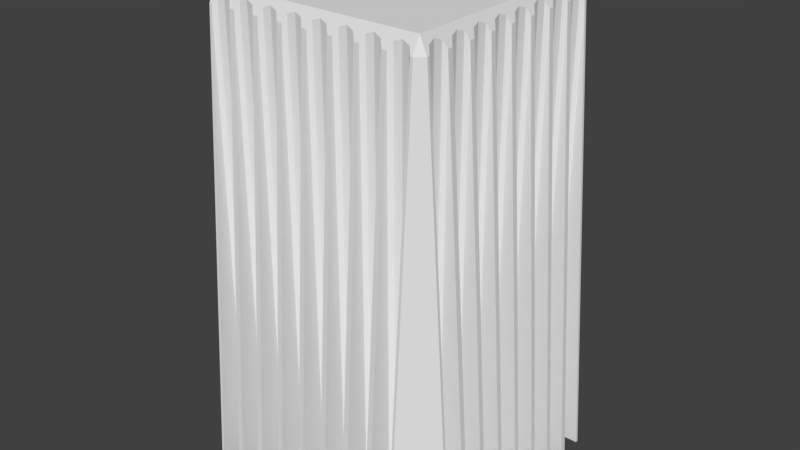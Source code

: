 # Source: foundation.blend  (saved by Blender 2.79.0; exported with 4.5.12 LTS)
import bpy
from mathutils import Matrix  # noqa: F401  (used for matrix-valued properties, if any)

bpy.ops.wm.read_factory_settings(use_empty=True)
scene = bpy.context.scene
scene.name = 'Scene'

# ---- collections
col_collection_1 = bpy.data.collections.new('Collection 1'); scene.collection.children.link(col_collection_1)
col_collection_2 = bpy.data.collections.new('Collection 2'); scene.collection.children.link(col_collection_2)
col_collection_2.hide_render = True
col_collection_2.hide_viewport = True

# ---- world
world_world = bpy.data.worlds.new('World'); scene.world = world_world
world_world.color = (0.05088, 0.05088, 0.05088)
world_world.use_sun_shadow = False
world_world.sun_shadow_jitter_overblur = 0.0
world_world.cycles.sampling_method = 'MANUAL'

# ---- meshes
me_plane_002 = bpy.data.meshes.new('Plane.002')
me_plane_002.from_pydata([(-4.0, 6.961, 37.24), (4.0, 6.961, 37.24), (-4.0, -6.961, 28.24), (4.0, -6.961, 28.24), (-4.0, -6.961, -32.74), (4.0, -6.961, -32.74), (-4.0, 6.961, -32.74), (4.0, 6.961, -32.74)], [], [(1, 0, 2, 3), (2, 4, 5, 3), (1, 3, 5, 7), (2, 0, 6, 4)])
me_plane_002.use_remesh_preserve_volume = False
me_plane_002.use_remesh_preserve_attributes = False
me_plane_002.use_mirror_vertex_groups = False
me_plane_002.update()
me_plane = bpy.data.meshes.new('Plane')
me_plane.from_pydata([(-12.0, -16.0, 35.6), (16.0, -6.0, 35.6), (-14.0, -16.41, 34.71), (-15.13, -16.61, 34.29), (-15.6, -17.09, 33.26), (-12.4, -17.09, 33.26), (-12.87, -16.61, 34.29), (-15.6, -21.49, -34.39), (-12.4, -21.49, -34.39), (-16.0, -21.49, -34.39), (21.49, -8.4, -34.39), (-16.0, -17.09, 33.26), (-12.0, -17.09, 33.26), (-14.0, -16.41, -34.39), (-15.13, -16.61, -34.39), (-15.6, -17.09, -34.39), (-12.4, -17.09, -34.39), (-12.87, -16.61, -34.39), (-8.0, -16.0, 35.6), (21.49, -11.6, -34.39), (16.61, -8.869, 34.29), (-10.0, -16.41, 34.71), (-11.13, -16.61, 34.29), (-11.6, -17.09, 33.26), (-8.4, -17.09, 33.26), (-8.869, -16.61, 34.29), (-11.6, -21.49, -34.39), (-8.4, -21.49, -34.39), (-12.0, -21.49, -34.39), (17.09, -8.4, 33.26), (16.0, -8.0, 35.6), (-10.0, -16.0, 35.6), (-10.0, -16.41, -34.39), (-11.13, -16.61, -34.39), (-11.6, -17.09, -34.39), (-8.4, -17.09, -34.39), (-8.869, -16.61, -34.39), (-4.0, -16.0, 35.6), (17.09, -11.6, 33.26), (16.41, -6.0, 34.71), (-6.0, -16.41, 34.71), (-7.131, -16.61, 34.29), (-7.6, -17.09, 33.26), (-4.4, -17.09, 33.26), (-4.869, -16.61, 34.29), (-7.6, -21.49, -34.39), (-4.4, -21.49, -34.39), (-8.0, -21.49, -34.39), (16.61, -7.131, 34.29), (16.61, -11.13, 34.29), (-8.0, -17.09, 33.26), (17.09, -7.6, 33.26), (-6.0, -16.0, 35.6), (-6.0, -16.41, -34.39), (-7.131, -16.61, -34.39), (-7.6, -17.09, -34.39), (-4.4, -17.09, -34.39), (-4.869, -16.61, -34.39), (3.242e-05, -16.0, 35.6), (17.09, -4.4, 33.26), (16.61, -4.869, 34.29), (21.49, -7.6, -34.39), (21.49, -4.4, -34.39), (21.49, -8.0, -34.39), (-2.0, -16.41, 34.71), (-3.131, -16.61, 34.29), (-3.6, -17.09, 33.26), (-0.4, -17.09, 33.26), (-0.8686, -16.61, 34.29), (-3.6, -21.49, -34.39), (-0.4, -21.49, -34.39), (-4.0, -21.49, -34.39), (3.242e-05, -21.49, -34.39), (16.41, -10.0, 34.71), (-4.0, -17.09, 33.26), (-2.0, -16.0, 35.6), (-2.0, -16.41, -34.39), (-3.131, -16.61, -34.39), (-3.6, -17.09, -34.39), (-0.4, -17.09, -34.39), (-0.8686, -16.61, -34.39), (4.0, -16.0, 35.6), (16.0, -12.0, 35.6), (2.0, -16.41, 34.71), (0.8687, -16.61, 34.29), (0.4, -17.09, 33.26), (3.6, -17.09, 33.26), (3.131, -16.61, 34.29), (0.4, -21.49, -34.39), (3.6, -21.49, -34.39), (14.0, -16.0, 35.6), (3.242e-05, -17.09, 33.26), (4.0, -17.09, 33.26), (2.0, -16.0, 35.6), (2.0, -16.41, -34.39), (0.8687, -16.61, -34.39), (0.4, -17.09, -34.39), (3.6, -17.09, -34.39), (3.131, -16.61, -34.39), (8.0, -16.0, 35.6), (6.0, -16.41, 34.71), (4.869, -16.61, 34.29), (4.4, -17.09, 33.26), (7.6, -17.09, 33.26), (7.131, -16.61, 34.29), (4.4, -21.49, -34.39), (7.6, -21.49, -34.39), (4.0, -21.49, -34.39), (16.0, -14.0, 35.6), (6.0, -16.0, 35.6), (6.0, -16.41, -34.39), (4.869, -16.61, -34.39), (4.4, -17.09, -34.39), (7.6, -17.09, -34.39), (7.131, -16.61, -34.39), (12.0, -16.0, 35.6), (16.0, -10.0, 35.6), (10.0, -16.41, 34.71), (8.869, -16.61, 34.29), (8.4, -17.09, 33.26), (11.6, -17.09, 33.26), (11.13, -16.61, 34.29), (8.4, -21.49, -34.39), (11.6, -21.49, -34.39), (8.0, -21.49, -34.39), (12.0, -21.49, -34.39), (8.0, -17.09, 33.26), (10.0, -16.0, 35.6), (10.0, -16.41, -34.39), (8.869, -16.61, -34.39), (8.4, -17.09, -34.39), (11.6, -17.09, -34.39), (11.13, -16.61, -34.39), (16.61, -8.869, -34.39), (17.09, -8.4, -34.39), (14.0, -16.41, 34.71), (12.87, -16.61, 34.29), (12.4, -17.09, 33.26), (15.6, -17.09, 33.26), (15.13, -16.61, 34.29), (12.4, -21.49, -34.39), (15.6, -21.49, -34.39), (17.09, -11.6, -34.39), (16.0, -21.49, -34.39), (12.0, -17.09, 33.26), (16.0, -17.09, 33.26), (16.61, -11.13, -34.39), (14.0, -16.41, -34.39), (12.87, -16.61, -34.39), (12.4, -17.09, -34.39), (15.6, -17.09, -34.39), (15.13, -16.61, -34.39), (16.0, -16.0, 35.6), (16.41, -10.0, -34.39), (16.41, -14.0, 34.71), (16.61, -15.13, 34.29), (17.09, -15.6, 33.26), (17.09, -12.4, 33.26), (16.61, -12.87, 34.29), (21.49, -15.6, -34.39), (21.49, -12.4, -34.39), (17.09, -12.0, 33.26), (21.49, -16.0, -34.39), (21.49, -12.0, -34.39), (17.09, -16.0, 33.26), (16.41, -14.0, -34.39), (16.61, -15.13, -34.39), (17.09, -15.6, -34.39), (17.09, -12.4, -34.39), (16.61, -12.87, -34.39), (16.61, -4.869, -34.39), (17.09, -4.4, -34.39), (17.09, -7.6, -34.39), (16.61, -7.131, -34.39), (16.41, -6.0, -34.39), (17.09, -8.0, 33.26), (16.0, -2.0, 35.6), (16.0, -4.0, 35.6), (16.41, -2.0, 34.71), (16.61, -3.131, 34.29), (17.09, -3.6, 33.26), (17.09, -0.4, 33.26), (16.61, -0.8686, 34.29), (21.49, -3.6, -34.39), (21.49, -0.4, -34.39), (21.49, -4.0, -34.39), (16.61, -0.8686, -34.39), (17.09, -0.4, -34.39), (17.09, -3.6, -34.39), (16.61, -3.131, -34.39), (16.41, -2.0, -34.39), (17.09, -4.0, 33.26), (16.0, 10.0, 35.6), (21.49, 7.6, -34.39), (21.49, 4.4, -34.39), (16.61, 7.131, 34.29), (17.09, 7.6, 33.26), (17.09, 4.4, 33.26), (16.41, 10.0, 34.71), (16.61, 8.869, 34.29), (16.61, 4.869, 34.29), (17.09, 8.4, 33.26), (17.09, 11.6, 33.26), (16.61, 11.13, 34.29), (21.49, 8.4, -34.39), (21.49, 11.6, -34.39), (21.49, 8.0, -34.39), (16.41, 6.0, 34.71), (16.0, 8.0, 35.6), (16.0, 4.0, 35.6), (16.0, 2.0, 35.6), (16.0, 6.0, 35.6), (16.61, 7.131, -34.39), (17.09, 7.6, -34.39), (17.09, 4.4, -34.39), (16.61, 4.869, -34.39), (16.0, -4.768e-06, 35.6), (16.41, 6.0, -34.39), (17.09, 8.0, 33.26), (16.41, 2.0, 34.71), (16.61, 0.8686, 34.29), (17.09, 0.4, 33.26), (17.09, 3.6, 33.26), (16.61, 3.131, 34.29), (21.49, 0.4, -34.39), (21.49, 3.6, -34.39), (21.49, -4.768e-06, -34.39), (21.49, 4.0, -34.39), (17.09, -4.768e-06, 33.26), (17.09, 4.0, 33.26), (16.41, 2.0, -34.39), (16.61, 0.8686, -34.39), (17.09, 0.4, -34.39), (17.09, 3.6, -34.39), (16.61, 3.131, -34.39), (16.61, 11.13, -34.39), (17.09, 11.6, -34.39), (17.09, 8.4, -34.39), (16.61, 8.869, -34.39), (16.41, 10.0, -34.39), (17.09, 12.0, 33.26), (21.49, 12.0, -34.39), (16.0, 14.0, 35.6), (12.0, 16.0, 35.6), (16.0, 12.0, 35.6), (16.0, 16.0, 35.6), (16.41, 14.0, 34.71), (16.61, 12.87, 34.29), (17.09, 12.4, 33.26), (17.09, 15.6, 33.26), (16.61, 15.13, 34.29), (21.49, 12.4, -34.39), (21.49, 15.6, -34.39), (14.0, 16.0, 35.6), (16.61, 15.13, -34.39), (17.09, 15.6, -34.39), (17.09, 12.4, -34.39), (16.61, 12.87, -34.39), (16.41, 14.0, -34.39), (17.09, 16.0, 33.26), (21.49, 16.0, -34.39), (-16.0, 6.0, 35.6), (14.0, 16.41, 34.71), (15.13, 16.61, 34.29), (15.6, 17.09, 33.26), (12.4, 17.09, 33.26), (12.87, 16.61, 34.29), (15.6, 21.49, -34.39), (12.4, 21.49, -34.39), (16.0, 21.49, -34.39), (-21.49, 8.4, -34.39), (16.0, 17.09, 33.26), (12.0, 17.09, 33.26), (14.0, 16.41, -34.39), (15.13, 16.61, -34.39), (15.6, 17.09, -34.39), (12.4, 17.09, -34.39), (12.87, 16.61, -34.39), (8.0, 16.0, 35.6), (-21.49, 11.6, -34.39), (-16.61, 8.869, 34.29), (10.0, 16.41, 34.71), (11.13, 16.61, 34.29), (11.6, 17.09, 33.26), (8.4, 17.09, 33.26), (8.869, 16.61, 34.29), (11.6, 21.49, -34.39), (8.4, 21.49, -34.39), (12.0, 21.49, -34.39), (-17.09, 8.4, 33.26), (-16.0, 8.0, 35.6), (10.0, 16.0, 35.6), (10.0, 16.41, -34.39), (11.13, 16.61, -34.39), (11.6, 17.09, -34.39), (8.4, 17.09, -34.39), (8.869, 16.61, -34.39), (4.0, 16.0, 35.6), (-17.09, 11.6, 33.26), (-16.41, 6.0, 34.71), (6.0, 16.41, 34.71), (7.131, 16.61, 34.29), (7.6, 17.09, 33.26), (4.4, 17.09, 33.26), (4.869, 16.61, 34.29), (7.6, 21.49, -34.39), (4.4, 21.49, -34.39), (8.0, 21.49, -34.39), (-16.61, 7.131, 34.29), (-16.61, 11.13, 34.29), (8.0, 17.09, 33.26), (-17.09, 7.6, 33.26), (6.0, 16.0, 35.6), (6.0, 16.41, -34.39), (7.131, 16.61, -34.39), (7.6, 17.09, -34.39), (4.4, 17.09, -34.39), (4.869, 16.61, -34.39), (2.48e-05, 16.0, 35.6), (-17.09, 4.4, 33.26), (-16.61, 4.869, 34.29), (-21.49, 7.6, -34.39), (-21.49, 4.4, -34.39), (-21.49, 8.0, -34.39), (2.0, 16.41, 34.71), (3.131, 16.61, 34.29), (3.6, 17.09, 33.26), (0.4, 17.09, 33.26), (0.8687, 16.61, 34.29), (3.6, 21.49, -34.39), (0.4, 21.49, -34.39), (4.0, 21.49, -34.39), (2.48e-05, 21.49, -34.39), (-16.41, 10.0, 34.71), (4.0, 17.09, 33.26), (2.0, 16.0, 35.6), (2.0, 16.41, -34.39), (3.131, 16.61, -34.39), (3.6, 17.09, -34.39), (0.4, 17.09, -34.39), (0.8687, 16.61, -34.39), (-4.0, 16.0, 35.6), (-16.0, 12.0, 35.6), (-2.0, 16.41, 34.71), (-0.8686, 16.61, 34.29), (-0.4, 17.09, 33.26), (-3.6, 17.09, 33.26), (-3.131, 16.61, 34.29), (-0.4, 21.49, -34.39), (-3.6, 21.49, -34.39), (-14.0, 16.0, 35.6), (2.48e-05, 17.09, 33.26), (-4.0, 17.09, 33.26), (-2.0, 16.0, 35.6), (-2.0, 16.41, -34.39), (-0.8686, 16.61, -34.39), (-0.4, 17.09, -34.39), (-3.6, 17.09, -34.39), (-3.131, 16.61, -34.39), (-8.0, 16.0, 35.6), (-6.0, 16.41, 34.71), (-4.869, 16.61, 34.29), (-4.4, 17.09, 33.26), (-7.6, 17.09, 33.26), (-7.131, 16.61, 34.29), (-4.4, 21.49, -34.39), (-7.6, 21.49, -34.39), (-4.0, 21.49, -34.39), (-16.0, 14.0, 35.6), (-6.0, 16.0, 35.6), (-6.0, 16.41, -34.39), (-4.869, 16.61, -34.39), (-4.4, 17.09, -34.39), (-7.6, 17.09, -34.39), (-7.131, 16.61, -34.39), (-12.0, 16.0, 35.6), (-16.0, 10.0, 35.6), (-10.0, 16.41, 34.71), (-8.869, 16.61, 34.29), (-8.4, 17.09, 33.26), (-11.6, 17.09, 33.26), (-11.13, 16.61, 34.29), (-8.4, 21.49, -34.39), (-11.6, 21.49, -34.39), (-8.0, 21.49, -34.39), (-12.0, 21.49, -34.39), (-8.0, 17.09, 33.26), (-10.0, 16.0, 35.6), (-10.0, 16.41, -34.39), (-8.869, 16.61, -34.39), (-8.4, 17.09, -34.39), (-11.6, 17.09, -34.39), (-11.13, 16.61, -34.39), (-16.61, 8.869, -34.39), (-17.09, 8.4, -34.39), (-14.0, 16.41, 34.71), (-12.87, 16.61, 34.29), (-12.4, 17.09, 33.26), (-15.6, 17.09, 33.26), (-15.13, 16.61, 34.29), (-12.4, 21.49, -34.39), (-15.6, 21.49, -34.39), (-17.09, 11.6, -34.39), (-16.0, 21.49, -34.39), (-12.0, 17.09, 33.26), (-16.0, 17.09, 33.26), (-16.61, 11.13, -34.39), (-14.0, 16.41, -34.39), (-12.87, 16.61, -34.39), (-12.4, 17.09, -34.39), (-15.6, 17.09, -34.39), (-15.13, 16.61, -34.39), (-16.0, 16.0, 35.6), (-16.41, 10.0, -34.39), (-16.41, 14.0, 34.71), (-16.61, 15.13, 34.29), (-17.09, 15.6, 33.26), (-17.09, 12.4, 33.26), (-16.61, 12.87, 34.29), (-21.49, 15.6, -34.39), (-21.49, 12.4, -34.39), (-17.09, 12.0, 33.26), (-21.49, 16.0, -34.39), (-21.49, 12.0, -34.39), (-17.09, 16.0, 33.26), (-16.41, 14.0, -34.39), (-16.61, 15.13, -34.39), (-17.09, 15.6, -34.39), (-17.09, 12.4, -34.39), (-16.61, 12.87, -34.39), (-16.61, 4.869, -34.39), (-17.09, 4.4, -34.39), (-17.09, 7.6, -34.39), (-16.61, 7.131, -34.39), (-16.41, 6.0, -34.39), (-17.09, 8.0, 33.26), (-16.0, 2.0, 35.6), (-16.0, 4.0, 35.6), (-16.41, 2.0, 34.71), (-16.61, 3.131, 34.29), (-17.09, 3.6, 33.26), (-17.09, 0.4, 33.26), (-16.61, 0.8686, 34.29), (-21.49, 3.6, -34.39), (-21.49, 0.4, -34.39), (-21.49, 4.0, -34.39), (-16.61, 0.8686, -34.39), (-17.09, 0.4, -34.39), (-17.09, 3.6, -34.39), (-16.61, 3.131, -34.39), (-16.41, 2.0, -34.39), (-17.09, 4.0, 33.26), (-16.0, -10.0, 35.6), (-21.49, -7.6, -34.39), (-21.49, -4.4, -34.39), (-16.61, -7.131, 34.29), (-17.09, -7.6, 33.26), (-17.09, -4.4, 33.26), (-16.41, -10.0, 34.71), (-16.61, -8.869, 34.29), (-16.61, -4.869, 34.29), (-17.09, -8.4, 33.26), (-17.09, -11.6, 33.26), (-16.61, -11.13, 34.29), (-21.49, -8.4, -34.39), (-21.49, -11.6, -34.39), (-21.49, -8.0, -34.39), (-16.41, -6.0, 34.71), (-16.0, -8.0, 35.6), (-16.0, -4.0, 35.6), (-16.0, -2.0, 35.6), (-16.0, -6.0, 35.6), (-16.61, -7.131, -34.39), (-17.09, -7.6, -34.39), (-17.09, -4.4, -34.39), (-16.61, -4.869, -34.39), (-16.0, -3.815e-06, 35.6), (-16.41, -6.0, -34.39), (-17.09, -8.0, 33.26), (-16.41, -2.0, 34.71), (-16.61, -0.8686, 34.29), (-17.09, -0.4, 33.26), (-17.09, -3.6, 33.26), (-16.61, -3.131, 34.29), (-21.49, -0.4, -34.39), (-21.49, -3.6, -34.39), (-21.49, -5.722e-06, -34.39), (-21.49, -4.0, -34.39), (-17.09, -3.815e-06, 33.26), (-17.09, -4.0, 33.26), (-16.41, -2.0, -34.39), (-16.61, -0.8686, -34.39), (-17.09, -0.4, -34.39), (-17.09, -3.6, -34.39), (-16.61, -3.131, -34.39), (-16.61, -11.13, -34.39), (-17.09, -11.6, -34.39), (-17.09, -8.4, -34.39), (-16.61, -8.869, -34.39), (-16.41, -10.0, -34.39), (-17.09, -12.0, 33.26), (-21.49, -12.0, -34.39), (-16.0, -14.0, 35.6), (-16.0, -12.0, 35.6), (-16.0, -16.0, 35.6), (-16.41, -14.0, 34.71), (-16.61, -12.87, 34.29), (-17.09, -12.4, 33.26), (-17.09, -15.6, 33.26), (-16.61, -15.13, 34.29), (-21.49, -12.4, -34.39), (-21.49, -15.6, -34.39), (-14.0, -16.0, 35.6), (-16.61, -15.13, -34.39), (-17.09, -15.6, -34.39), (-17.09, -12.4, -34.39), (-16.61, -12.87, -34.39), (-16.41, -14.0, -34.39), (-17.09, -16.0, 33.26), (-21.49, -16.0, -34.39)], [], [(8, 28, 12, 5), (7, 4, 11, 9), (4, 3, 504, 11), (2, 512, 504, 3), (0, 512, 2, 6), (0, 6, 5, 12), (5, 6, 17, 16), (3, 4, 15, 14), (6, 2, 13, 17), (2, 3, 14, 13), (5, 16, 8), (4, 7, 15), (73, 49, 146, 153), (27, 47, 50, 24), (26, 23, 12, 28), (20, 73, 153, 133), (23, 22, 0, 12), (21, 31, 0, 22), (18, 31, 21, 25), (18, 25, 24, 50), (24, 25, 36, 35), (22, 23, 34, 33), (25, 21, 32, 36), (21, 22, 33, 32), (24, 35, 27), (23, 26, 34), (29, 20, 133, 134), (46, 71, 74, 43), (45, 42, 50, 47), (42, 41, 18, 50), (40, 52, 18, 41), (37, 52, 40, 44), (37, 44, 43, 74), (43, 44, 57, 56), (41, 42, 55, 54), (44, 40, 53, 57), (40, 41, 54, 53), (43, 56, 46), (42, 45, 55), (30, 20, 29, 175), (70, 72, 91, 67), (69, 66, 74, 71), (49, 38, 142, 146), (66, 65, 37, 74), (64, 75, 37, 65), (58, 75, 64, 68), (58, 68, 67, 91), (67, 68, 80, 79), (65, 66, 78, 77), (68, 64, 76, 80), (64, 65, 77, 76), (67, 79, 70), (66, 69, 78), (73, 116, 82, 49), (89, 107, 92, 86), (88, 85, 91, 72), (38, 49, 82, 161), (85, 84, 58, 91), (83, 93, 58, 84), (81, 93, 83, 87), (81, 87, 86, 92), (86, 87, 98, 97), (84, 85, 96, 95), (87, 83, 94, 98), (83, 84, 95, 94), (86, 97, 89), (85, 88, 96), (106, 124, 126, 103), (105, 102, 92, 107), (30, 116, 73, 20), (102, 101, 81, 92), (100, 109, 81, 101), (99, 109, 100, 104), (99, 104, 103, 126), (103, 104, 114, 113), (101, 102, 112, 111), (104, 100, 110, 114), (100, 101, 111, 110), (103, 113, 106), (102, 105, 112), (10, 63, 175, 29), (123, 125, 144, 120), (122, 119, 126, 124), (119, 118, 99, 126), (117, 127, 99, 118), (115, 127, 117, 121), (115, 121, 120, 144), (120, 121, 132, 131), (118, 119, 130, 129), (121, 117, 128, 132), (117, 118, 129, 128), (120, 131, 123), (119, 122, 130), (141, 143, 145, 138), (140, 137, 144, 125), (19, 38, 161, 163), (137, 136, 115, 144), (135, 90, 115, 136), (152, 90, 135, 139), (152, 139, 138, 145), (138, 139, 151, 150), (136, 137, 149, 148), (139, 135, 147, 151), (135, 136, 148, 147), (138, 150, 141), (137, 140, 149), (160, 163, 161, 157), (159, 156, 164, 162), (156, 155, 152, 164), (154, 108, 152, 155), (82, 108, 154, 158), (82, 158, 157, 161), (157, 158, 169, 168), (155, 156, 167, 166), (158, 154, 165, 169), (154, 155, 166, 165), (157, 168, 160), (156, 159, 167), (38, 19, 142), (29, 134, 10), (39, 48, 173, 174), (60, 39, 174, 170), (59, 60, 170, 171), (177, 60, 59, 191), (48, 51, 172, 173), (39, 1, 30, 48), (51, 48, 30, 175), (177, 1, 39, 60), (62, 185, 191, 59), (61, 51, 175, 63), (51, 61, 172), (59, 171, 62), (178, 179, 189, 190), (182, 178, 190, 186), (181, 182, 186, 187), (216, 182, 181, 228), (179, 180, 188, 189), (178, 176, 177, 179), (180, 179, 177, 191), (216, 176, 178, 182), (184, 226, 228, 181), (183, 180, 191, 185), (180, 183, 188), (181, 187, 184), (207, 200, 215, 217), (195, 207, 217, 212), (196, 195, 212, 213), (208, 195, 196, 218), (200, 197, 214, 215), (207, 211, 209, 200), (197, 200, 209, 229), (208, 211, 207, 195), (193, 206, 218, 196), (194, 197, 229, 227), (225, 227, 229, 222), (224, 221, 228, 226), (221, 220, 216, 228), (219, 210, 216, 220), (209, 210, 219, 223), (209, 223, 222, 229), (222, 223, 234, 233), (220, 221, 232, 231), (223, 219, 230, 234), (219, 220, 231, 230), (222, 233, 225), (221, 224, 232), (197, 194, 214), (196, 213, 193), (198, 199, 238, 239), (203, 198, 239, 235), (202, 203, 235, 236), (244, 203, 202, 240), (199, 201, 237, 238), (198, 192, 208, 199), (201, 199, 208, 218), (244, 192, 198, 203), (205, 241, 240, 202), (204, 201, 218, 206), (201, 204, 237), (202, 236, 205), (246, 247, 257, 258), (250, 246, 258, 254), (249, 250, 254, 255), (245, 250, 249, 259), (247, 248, 256, 257), (246, 242, 244, 247), (248, 247, 244, 240), (245, 242, 246, 250), (252, 260, 259, 249), (251, 248, 240, 241), (248, 251, 256), (249, 255, 252), (268, 288, 272, 265), (267, 264, 271, 269), (264, 263, 245, 271), (262, 253, 245, 263), (243, 253, 262, 266), (243, 266, 265, 272), (265, 266, 277, 276), (263, 264, 275, 274), (266, 262, 273, 277), (262, 263, 274, 273), (265, 276, 268), (264, 267, 275), (333, 309, 406, 413), (287, 307, 310, 284), (286, 283, 272, 288), (280, 333, 413, 393), (283, 282, 243, 272), (281, 291, 243, 282), (278, 291, 281, 285), (278, 285, 284, 310), (284, 285, 296, 295), (282, 283, 294, 293), (285, 281, 292, 296), (281, 282, 293, 292), (284, 295, 287), (283, 286, 294), (289, 280, 393, 394), (306, 331, 334, 303), (305, 302, 310, 307), (302, 301, 278, 310), (300, 312, 278, 301), (297, 312, 300, 304), (297, 304, 303, 334), (303, 304, 317, 316), (301, 302, 315, 314), (304, 300, 313, 317), (300, 301, 314, 313), (303, 316, 306), (302, 305, 315), (290, 280, 289, 435), (330, 332, 351, 327), (329, 326, 334, 331), (309, 298, 402, 406), (326, 325, 297, 334), (324, 335, 297, 325), (318, 335, 324, 328), (318, 328, 327, 351), (327, 328, 340, 339), (325, 326, 338, 337), (328, 324, 336, 340), (324, 325, 337, 336), (327, 339, 330), (326, 329, 338), (333, 376, 342, 309), (349, 367, 352, 346), (348, 345, 351, 332), (298, 309, 342, 421), (345, 344, 318, 351), (343, 353, 318, 344), (341, 353, 343, 347), (341, 347, 346, 352), (346, 347, 358, 357), (344, 345, 356, 355), (347, 343, 354, 358), (343, 344, 355, 354), (346, 357, 349), (345, 348, 356), (366, 384, 386, 363), (365, 362, 352, 367), (290, 376, 333, 280), (362, 361, 341, 352), (360, 369, 341, 361), (359, 369, 360, 364), (359, 364, 363, 386), (363, 364, 374, 373), (361, 362, 372, 371), (364, 360, 370, 374), (360, 361, 371, 370), (363, 373, 366), (362, 365, 372), (270, 323, 435, 289), (383, 385, 404, 380), (382, 379, 386, 384), (379, 378, 359, 386), (377, 387, 359, 378), (375, 387, 377, 381), (375, 381, 380, 404), (380, 381, 392, 391), (378, 379, 390, 389), (381, 377, 388, 392), (377, 378, 389, 388), (380, 391, 383), (379, 382, 390), (401, 403, 405, 398), (400, 397, 404, 385), (279, 298, 421, 423), (397, 396, 375, 404), (395, 350, 375, 396), (412, 350, 395, 399), (412, 399, 398, 405), (398, 399, 411, 410), (396, 397, 409, 408), (399, 395, 407, 411), (395, 396, 408, 407), (398, 410, 401), (397, 400, 409), (420, 423, 421, 417), (419, 416, 424, 422), (416, 415, 412, 424), (414, 368, 412, 415), (342, 368, 414, 418), (342, 418, 417, 421), (417, 418, 429, 428), (415, 416, 427, 426), (418, 414, 425, 429), (414, 415, 426, 425), (417, 428, 420), (416, 419, 427), (298, 279, 402), (289, 394, 270), (299, 308, 433, 434), (320, 299, 434, 430), (319, 320, 430, 431), (437, 320, 319, 451), (308, 311, 432, 433), (299, 261, 290, 308), (311, 308, 290, 435), (437, 261, 299, 320), (322, 445, 451, 319), (321, 311, 435, 323), (311, 321, 432), (319, 431, 322), (438, 439, 449, 450), (442, 438, 450, 446), (441, 442, 446, 447), (476, 442, 441, 488), (439, 440, 448, 449), (438, 436, 437, 439), (440, 439, 437, 451), (476, 436, 438, 442), (444, 486, 488, 441), (443, 440, 451, 445), (440, 443, 448), (441, 447, 444), (467, 460, 475, 477), (455, 467, 477, 472), (456, 455, 472, 473), (468, 455, 456, 478), (460, 457, 474, 475), (467, 471, 469, 460), (457, 460, 469, 489), (468, 471, 467, 455), (453, 466, 478, 456), (454, 457, 489, 487), (485, 487, 489, 482), (484, 481, 488, 486), (481, 480, 476, 488), (479, 470, 476, 480), (469, 470, 479, 483), (469, 483, 482, 489), (482, 483, 494, 493), (480, 481, 492, 491), (483, 479, 490, 494), (479, 480, 491, 490), (482, 493, 485), (481, 484, 492), (457, 454, 474), (456, 473, 453), (458, 459, 498, 499), (463, 458, 499, 495), (462, 463, 495, 496), (503, 463, 462, 500), (459, 461, 497, 498), (458, 452, 468, 459), (461, 459, 468, 478), (503, 452, 458, 463), (465, 501, 500, 462), (464, 461, 478, 466), (461, 464, 497), (462, 496, 465), (505, 506, 516, 517), (509, 505, 517, 513), (508, 509, 513, 514), (504, 509, 508, 518), (506, 507, 515, 516), (505, 502, 503, 506), (507, 506, 503, 500), (504, 502, 505, 509), (511, 519, 518, 508), (510, 507, 500, 501), (507, 510, 515), (508, 514, 511), (405, 424, 412), (403, 422, 424, 405), (518, 11, 504), (9, 11, 518, 519), (145, 164, 152), (143, 162, 164, 145), (259, 271, 245), (260, 269, 271, 259), (412, 245, 152, 504)])
me_plane.use_remesh_preserve_volume = False
me_plane.use_remesh_preserve_attributes = False
me_plane.use_mirror_vertex_groups = False
me_plane.update()
me_plane_004 = bpy.data.meshes.new('Plane.004')
me_plane_004.from_pydata([(-12.0, -16.0, 35.6), (16.0, -6.0, 35.6), (-14.0, -16.41, 34.71), (-15.13, -16.61, 34.29), (-15.6, -17.09, 33.26), (-12.4, -17.09, 33.26), (-12.87, -16.61, 34.29), (-15.6, -21.49, -34.39), (-12.4, -21.49, -34.39), (-16.0, -21.49, -34.39), (21.49, -8.4, -34.39), (-16.0, -17.09, 33.26), (-12.0, -17.09, 33.26), (-14.0, -16.41, -34.39), (-15.13, -16.61, -34.39), (-15.6, -17.09, -34.39), (-12.4, -17.09, -34.39), (-12.87, -16.61, -34.39), (-8.0, -16.0, 35.6), (21.49, -11.6, -34.39), (16.61, -8.869, 34.29), (-10.0, -16.41, 34.71), (-11.13, -16.61, 34.29), (-11.6, -17.09, 33.26), (-8.4, -17.09, 33.26), (-8.869, -16.61, 34.29), (-11.6, -21.49, -34.39), (-8.4, -21.49, -34.39), (-12.0, -21.49, -34.39), (17.09, -8.4, 33.26), (16.0, -8.0, 35.6), (-10.0, -16.0, 35.6), (-10.0, -16.41, -34.39), (-11.13, -16.61, -34.39), (-11.6, -17.09, -34.39), (-8.4, -17.09, -34.39), (-8.869, -16.61, -34.39), (-4.0, -16.0, 35.6), (17.09, -11.6, 33.26), (16.41, -6.0, 34.71), (-6.0, -16.41, 34.71), (-7.131, -16.61, 34.29), (-7.6, -17.09, 33.26), (-4.4, -17.09, 33.26), (-4.869, -16.61, 34.29), (-7.6, -21.49, -34.39), (-4.4, -21.49, -34.39), (-8.0, -21.49, -34.39), (16.61, -7.131, 34.29), (16.61, -11.13, 34.29), (-8.0, -17.09, 33.26), (17.09, -7.6, 33.26), (-6.0, -16.0, 35.6), (-6.0, -16.41, -34.39), (-7.131, -16.61, -34.39), (-7.6, -17.09, -34.39), (-4.4, -17.09, -34.39), (-4.869, -16.61, -34.39), (3.242e-05, -16.0, 35.6), (17.09, -4.4, 33.26), (16.61, -4.869, 34.29), (21.49, -7.6, -34.39), (21.49, -4.4, -34.39), (21.49, -8.0, -34.39), (-2.0, -16.41, 34.71), (-3.131, -16.61, 34.29), (-3.6, -17.09, 33.26), (-0.4, -17.09, 33.26), (-0.8686, -16.61, 34.29), (-3.6, -21.49, -34.39), (-0.4, -21.49, -34.39), (-4.0, -21.49, -34.39), (3.242e-05, -21.49, -34.39), (16.41, -10.0, 34.71), (-4.0, -17.09, 33.26), (-2.0, -16.0, 35.6), (-2.0, -16.41, -34.39), (-3.131, -16.61, -34.39), (-3.6, -17.09, -34.39), (-0.4, -17.09, -34.39), (-0.8686, -16.61, -34.39), (4.0, -16.0, 35.6), (16.0, -12.0, 35.6), (2.0, -16.41, 34.71), (0.8687, -16.61, 34.29), (0.4, -17.09, 33.26), (3.6, -17.09, 33.26), (3.131, -16.61, 34.29), (0.4, -21.49, -34.39), (3.6, -21.49, -34.39), (14.0, -16.0, 35.6), (3.242e-05, -17.09, 33.26), (4.0, -17.09, 33.26), (2.0, -16.0, 35.6), (2.0, -16.41, -34.39), (0.8687, -16.61, -34.39), (0.4, -17.09, -34.39), (3.6, -17.09, -34.39), (3.131, -16.61, -34.39), (8.0, -16.0, 35.6), (6.0, -16.41, 34.71), (4.869, -16.61, 34.29), (4.4, -17.09, 33.26), (7.6, -17.09, 33.26), (7.131, -16.61, 34.29), (4.4, -21.49, -34.39), (7.6, -21.49, -34.39), (4.0, -21.49, -34.39), (16.0, -14.0, 35.6), (6.0, -16.0, 35.6), (6.0, -16.41, -34.39), (4.869, -16.61, -34.39), (4.4, -17.09, -34.39), (7.6, -17.09, -34.39), (7.131, -16.61, -34.39), (12.0, -16.0, 35.6), (16.0, -10.0, 35.6), (10.0, -16.41, 34.71), (8.869, -16.61, 34.29), (8.4, -17.09, 33.26), (11.6, -17.09, 33.26), (11.13, -16.61, 34.29), (8.4, -21.49, -34.39), (11.6, -21.49, -34.39), (8.0, -21.49, -34.39), (12.0, -21.49, -34.39), (8.0, -17.09, 33.26), (10.0, -16.0, 35.6), (10.0, -16.41, -34.39), (8.869, -16.61, -34.39), (8.4, -17.09, -34.39), (11.6, -17.09, -34.39), (11.13, -16.61, -34.39), (16.61, -8.869, -34.39), (17.09, -8.4, -34.39), (14.0, -16.41, 34.71), (12.87, -16.61, 34.29), (12.4, -17.09, 33.26), (15.6, -17.09, 33.26), (15.13, -16.61, 34.29), (12.4, -21.49, -34.39), (15.6, -21.49, -34.39), (17.09, -11.6, -34.39), (16.0, -21.49, -34.39), (12.0, -17.09, 33.26), (16.0, -17.09, 33.26), (16.61, -11.13, -34.39), (14.0, -16.41, -34.39), (12.87, -16.61, -34.39), (12.4, -17.09, -34.39), (15.6, -17.09, -34.39), (15.13, -16.61, -34.39), (16.0, -16.0, 35.6), (16.41, -10.0, -34.39), (16.41, -14.0, 34.71), (16.61, -15.13, 34.29), (17.09, -15.6, 33.26), (17.09, -12.4, 33.26), (16.61, -12.87, 34.29), (21.49, -15.6, -34.39), (21.49, -12.4, -34.39), (17.09, -12.0, 33.26), (21.49, -16.0, -34.39), (21.49, -12.0, -34.39), (17.09, -16.0, 33.26), (16.41, -14.0, -34.39), (16.61, -15.13, -34.39), (17.09, -15.6, -34.39), (17.09, -12.4, -34.39), (16.61, -12.87, -34.39), (16.61, -4.869, -34.39), (17.09, -4.4, -34.39), (17.09, -7.6, -34.39), (16.61, -7.131, -34.39), (16.41, -6.0, -34.39), (17.09, -8.0, 33.26), (16.0, -2.0, 35.6), (16.0, -4.0, 35.6), (16.41, -2.0, 34.71), (16.61, -3.131, 34.29), (17.09, -3.6, 33.26), (17.09, -0.4, 33.26), (16.61, -0.8686, 34.29), (21.49, -3.6, -34.39), (21.49, -0.4, -34.39), (21.49, -4.0, -34.39), (16.61, -0.8686, -34.39), (17.09, -0.4, -34.39), (17.09, -3.6, -34.39), (16.61, -3.131, -34.39), (16.41, -2.0, -34.39), (17.09, -4.0, 33.26), (16.0, 10.0, 35.6), (21.49, 7.6, -34.39), (21.49, 4.4, -34.39), (16.61, 7.131, 34.29), (17.09, 7.6, 33.26), (17.09, 4.4, 33.26), (16.41, 10.0, 34.71), (16.61, 8.869, 34.29), (16.61, 4.869, 34.29), (17.09, 8.4, 33.26), (17.09, 11.6, 33.26), (16.61, 11.13, 34.29), (21.49, 8.4, -34.39), (21.49, 11.6, -34.39), (21.49, 8.0, -34.39), (16.41, 6.0, 34.71), (16.0, 8.0, 35.6), (16.0, 4.0, 35.6), (16.0, 2.0, 35.6), (16.0, 6.0, 35.6), (16.61, 7.131, -34.39), (17.09, 7.6, -34.39), (17.09, 4.4, -34.39), (16.61, 4.869, -34.39), (16.0, -4.768e-06, 35.6), (16.41, 6.0, -34.39), (17.09, 8.0, 33.26), (16.41, 2.0, 34.71), (16.61, 0.8686, 34.29), (17.09, 0.4, 33.26), (17.09, 3.6, 33.26), (16.61, 3.131, 34.29), (21.49, 0.4, -34.39), (21.49, 3.6, -34.39), (21.49, -4.768e-06, -34.39), (21.49, 4.0, -34.39), (17.09, -4.768e-06, 33.26), (17.09, 4.0, 33.26), (16.41, 2.0, -34.39), (16.61, 0.8686, -34.39), (17.09, 0.4, -34.39), (17.09, 3.6, -34.39), (16.61, 3.131, -34.39), (16.61, 11.13, -34.39), (17.09, 11.6, -34.39), (17.09, 8.4, -34.39), (16.61, 8.869, -34.39), (16.41, 10.0, -34.39), (17.09, 12.0, 33.26), (21.49, 12.0, -34.39), (16.0, 14.0, 35.6), (12.0, 16.0, 35.6), (16.0, 12.0, 35.6), (16.0, 16.0, 35.6), (16.41, 14.0, 34.71), (16.61, 12.87, 34.29), (17.09, 12.4, 33.26), (17.09, 15.6, 33.26), (16.61, 15.13, 34.29), (21.49, 12.4, -34.39), (21.49, 15.6, -34.39), (14.0, 16.0, 35.6), (16.61, 15.13, -34.39), (17.09, 15.6, -34.39), (17.09, 12.4, -34.39), (16.61, 12.87, -34.39), (16.41, 14.0, -34.39), (17.09, 16.0, 33.26), (21.49, 16.0, -34.39), (-16.0, 6.0, 35.6), (14.0, 16.41, 34.71), (15.13, 16.61, 34.29), (15.6, 17.09, 33.26), (12.4, 17.09, 33.26), (12.87, 16.61, 34.29), (15.6, 21.49, -34.39), (12.4, 21.49, -34.39), (16.0, 21.49, -34.39), (-21.49, 8.4, -34.39), (16.0, 17.09, 33.26), (12.0, 17.09, 33.26), (14.0, 16.41, -34.39), (15.13, 16.61, -34.39), (15.6, 17.09, -34.39), (12.4, 17.09, -34.39), (12.87, 16.61, -34.39), (8.0, 16.0, 35.6), (-21.49, 11.6, -34.39), (-16.61, 8.869, 34.29), (10.0, 16.41, 34.71), (11.13, 16.61, 34.29), (11.6, 17.09, 33.26), (8.4, 17.09, 33.26), (8.869, 16.61, 34.29), (11.6, 21.49, -34.39), (8.4, 21.49, -34.39), (12.0, 21.49, -34.39), (-17.09, 8.4, 33.26), (-16.0, 8.0, 35.6), (10.0, 16.0, 35.6), (10.0, 16.41, -34.39), (11.13, 16.61, -34.39), (11.6, 17.09, -34.39), (8.4, 17.09, -34.39), (8.869, 16.61, -34.39), (4.0, 16.0, 35.6), (-17.09, 11.6, 33.26), (-16.41, 6.0, 34.71), (6.0, 16.41, 34.71), (7.131, 16.61, 34.29), (7.6, 17.09, 33.26), (4.4, 17.09, 33.26), (4.869, 16.61, 34.29), (7.6, 21.49, -34.39), (4.4, 21.49, -34.39), (8.0, 21.49, -34.39), (-16.61, 7.131, 34.29), (-16.61, 11.13, 34.29), (8.0, 17.09, 33.26), (-17.09, 7.6, 33.26), (6.0, 16.0, 35.6), (6.0, 16.41, -34.39), (7.131, 16.61, -34.39), (7.6, 17.09, -34.39), (4.4, 17.09, -34.39), (4.869, 16.61, -34.39), (2.48e-05, 16.0, 35.6), (-17.09, 4.4, 33.26), (-16.61, 4.869, 34.29), (-21.49, 7.6, -34.39), (-21.49, 4.4, -34.39), (-21.49, 8.0, -34.39), (2.0, 16.41, 34.71), (3.131, 16.61, 34.29), (3.6, 17.09, 33.26), (0.4, 17.09, 33.26), (0.8687, 16.61, 34.29), (3.6, 21.49, -34.39), (0.4, 21.49, -34.39), (4.0, 21.49, -34.39), (2.48e-05, 21.49, -34.39), (-16.41, 10.0, 34.71), (4.0, 17.09, 33.26), (2.0, 16.0, 35.6), (2.0, 16.41, -34.39), (3.131, 16.61, -34.39), (3.6, 17.09, -34.39), (0.4, 17.09, -34.39), (0.8687, 16.61, -34.39), (-4.0, 16.0, 35.6), (-16.0, 12.0, 35.6), (-2.0, 16.41, 34.71), (-0.8686, 16.61, 34.29), (-0.4, 17.09, 33.26), (-3.6, 17.09, 33.26), (-3.131, 16.61, 34.29), (-0.4, 21.49, -34.39), (-3.6, 21.49, -34.39), (-14.0, 16.0, 35.6), (2.48e-05, 17.09, 33.26), (-4.0, 17.09, 33.26), (-2.0, 16.0, 35.6), (-2.0, 16.41, -34.39), (-0.8686, 16.61, -34.39), (-0.4, 17.09, -34.39), (-3.6, 17.09, -34.39), (-3.131, 16.61, -34.39), (-8.0, 16.0, 35.6), (-6.0, 16.41, 34.71), (-4.869, 16.61, 34.29), (-4.4, 17.09, 33.26), (-7.6, 17.09, 33.26), (-7.131, 16.61, 34.29), (-4.4, 21.49, -34.39), (-7.6, 21.49, -34.39), (-4.0, 21.49, -34.39), (-16.0, 14.0, 35.6), (-6.0, 16.0, 35.6), (-6.0, 16.41, -34.39), (-4.869, 16.61, -34.39), (-4.4, 17.09, -34.39), (-7.6, 17.09, -34.39), (-7.131, 16.61, -34.39), (-12.0, 16.0, 35.6), (-16.0, 10.0, 35.6), (-10.0, 16.41, 34.71), (-8.869, 16.61, 34.29), (-8.4, 17.09, 33.26), (-11.6, 17.09, 33.26), (-11.13, 16.61, 34.29), (-8.4, 21.49, -34.39), (-11.6, 21.49, -34.39), (-8.0, 21.49, -34.39), (-12.0, 21.49, -34.39), (-8.0, 17.09, 33.26), (-10.0, 16.0, 35.6), (-10.0, 16.41, -34.39), (-8.869, 16.61, -34.39), (-8.4, 17.09, -34.39), (-11.6, 17.09, -34.39), (-11.13, 16.61, -34.39), (-16.61, 8.869, -34.39), (-17.09, 8.4, -34.39), (-14.0, 16.41, 34.71), (-12.87, 16.61, 34.29), (-12.4, 17.09, 33.26), (-15.6, 17.09, 33.26), (-15.13, 16.61, 34.29), (-12.4, 21.49, -34.39), (-15.6, 21.49, -34.39), (-17.09, 11.6, -34.39), (-16.0, 21.49, -34.39), (-12.0, 17.09, 33.26), (-16.0, 17.09, 33.26), (-16.61, 11.13, -34.39), (-14.0, 16.41, -34.39), (-12.87, 16.61, -34.39), (-12.4, 17.09, -34.39), (-15.6, 17.09, -34.39), (-15.13, 16.61, -34.39), (-16.0, 16.0, 35.6), (-16.41, 10.0, -34.39), (-16.41, 14.0, 34.71), (-16.61, 15.13, 34.29), (-17.09, 15.6, 33.26), (-17.09, 12.4, 33.26), (-16.61, 12.87, 34.29), (-21.49, 15.6, -34.39), (-21.49, 12.4, -34.39), (-17.09, 12.0, 33.26), (-21.49, 16.0, -34.39), (-21.49, 12.0, -34.39), (-17.09, 16.0, 33.26), (-16.41, 14.0, -34.39), (-16.61, 15.13, -34.39), (-17.09, 15.6, -34.39), (-17.09, 12.4, -34.39), (-16.61, 12.87, -34.39), (-16.61, 4.869, -34.39), (-17.09, 4.4, -34.39), (-17.09, 7.6, -34.39), (-16.61, 7.131, -34.39), (-16.41, 6.0, -34.39), (-17.09, 8.0, 33.26), (-16.0, 2.0, 35.6), (-16.0, 4.0, 35.6), (-16.41, 2.0, 34.71), (-16.61, 3.131, 34.29), (-17.09, 3.6, 33.26), (-17.09, 0.4, 33.26), (-16.61, 0.8686, 34.29), (-21.49, 3.6, -34.39), (-21.49, 0.4, -34.39), (-21.49, 4.0, -34.39), (-16.61, 0.8686, -34.39), (-17.09, 0.4, -34.39), (-17.09, 3.6, -34.39), (-16.61, 3.131, -34.39), (-16.41, 2.0, -34.39), (-17.09, 4.0, 33.26), (-16.0, -10.0, 35.6), (-21.49, -7.6, -34.39), (-21.49, -4.4, -34.39), (-16.61, -7.131, 34.29), (-17.09, -7.6, 33.26), (-17.09, -4.4, 33.26), (-16.41, -10.0, 34.71), (-16.61, -8.869, 34.29), (-16.61, -4.869, 34.29), (-17.09, -8.4, 33.26), (-17.09, -11.6, 33.26), (-16.61, -11.13, 34.29), (-21.49, -8.4, -34.39), (-21.49, -11.6, -34.39), (-21.49, -8.0, -34.39), (-16.41, -6.0, 34.71), (-16.0, -8.0, 35.6), (-16.0, -4.0, 35.6), (-16.0, -2.0, 35.6), (-16.0, -6.0, 35.6), (-16.61, -7.131, -34.39), (-17.09, -7.6, -34.39), (-17.09, -4.4, -34.39), (-16.61, -4.869, -34.39), (-16.0, -3.815e-06, 35.6), (-16.41, -6.0, -34.39), (-17.09, -8.0, 33.26), (-16.41, -2.0, 34.71), (-16.61, -0.8686, 34.29), (-17.09, -0.4, 33.26), (-17.09, -3.6, 33.26), (-16.61, -3.131, 34.29), (-21.49, -0.4, -34.39), (-21.49, -3.6, -34.39), (-21.49, -5.722e-06, -34.39), (-21.49, -4.0, -34.39), (-17.09, -3.815e-06, 33.26), (-17.09, -4.0, 33.26), (-16.41, -2.0, -34.39), (-16.61, -0.8686, -34.39), (-17.09, -0.4, -34.39), (-17.09, -3.6, -34.39), (-16.61, -3.131, -34.39), (-16.61, -11.13, -34.39), (-17.09, -11.6, -34.39), (-17.09, -8.4, -34.39), (-16.61, -8.869, -34.39), (-16.41, -10.0, -34.39), (-17.09, -12.0, 33.26), (-21.49, -12.0, -34.39), (-16.0, -14.0, 35.6), (-16.0, -12.0, 35.6), (-16.0, -16.0, 35.6), (-16.41, -14.0, 34.71), (-16.61, -12.87, 34.29), (-17.09, -12.4, 33.26), (-17.09, -15.6, 33.26), (-16.61, -15.13, 34.29), (-21.49, -12.4, -34.39), (-21.49, -15.6, -34.39), (-14.0, -16.0, 35.6), (-16.61, -15.13, -34.39), (-17.09, -15.6, -34.39), (-17.09, -12.4, -34.39), (-16.61, -12.87, -34.39), (-16.41, -14.0, -34.39), (-17.09, -16.0, 33.26), (-21.49, -16.0, -34.39)], [], [(8, 28, 12, 5), (7, 4, 11, 9), (4, 3, 504, 11), (2, 512, 504, 3), (0, 512, 2, 6), (0, 6, 5, 12), (5, 6, 17, 16), (3, 4, 15, 14), (6, 2, 13, 17), (2, 3, 14, 13), (5, 16, 8), (4, 7, 15), (73, 49, 146, 153), (27, 47, 50, 24), (26, 23, 12, 28), (20, 73, 153, 133), (23, 22, 0, 12), (21, 31, 0, 22), (18, 31, 21, 25), (18, 25, 24, 50), (24, 25, 36, 35), (22, 23, 34, 33), (25, 21, 32, 36), (21, 22, 33, 32), (24, 35, 27), (23, 26, 34), (29, 20, 133, 134), (46, 71, 74, 43), (45, 42, 50, 47), (42, 41, 18, 50), (40, 52, 18, 41), (37, 52, 40, 44), (37, 44, 43, 74), (43, 44, 57, 56), (41, 42, 55, 54), (44, 40, 53, 57), (40, 41, 54, 53), (43, 56, 46), (42, 45, 55), (30, 20, 29, 175), (70, 72, 91, 67), (69, 66, 74, 71), (49, 38, 142, 146), (66, 65, 37, 74), (64, 75, 37, 65), (58, 75, 64, 68), (58, 68, 67, 91), (67, 68, 80, 79), (65, 66, 78, 77), (68, 64, 76, 80), (64, 65, 77, 76), (67, 79, 70), (66, 69, 78), (73, 116, 82, 49), (89, 107, 92, 86), (88, 85, 91, 72), (38, 49, 82, 161), (85, 84, 58, 91), (83, 93, 58, 84), (81, 93, 83, 87), (81, 87, 86, 92), (86, 87, 98, 97), (84, 85, 96, 95), (87, 83, 94, 98), (83, 84, 95, 94), (86, 97, 89), (85, 88, 96), (106, 124, 126, 103), (105, 102, 92, 107), (30, 116, 73, 20), (102, 101, 81, 92), (100, 109, 81, 101), (99, 109, 100, 104), (99, 104, 103, 126), (103, 104, 114, 113), (101, 102, 112, 111), (104, 100, 110, 114), (100, 101, 111, 110), (103, 113, 106), (102, 105, 112), (10, 63, 175, 29), (123, 125, 144, 120), (122, 119, 126, 124), (119, 118, 99, 126), (117, 127, 99, 118), (115, 127, 117, 121), (115, 121, 120, 144), (120, 121, 132, 131), (118, 119, 130, 129), (121, 117, 128, 132), (117, 118, 129, 128), (120, 131, 123), (119, 122, 130), (141, 143, 145, 138), (140, 137, 144, 125), (19, 38, 161, 163), (137, 136, 115, 144), (135, 90, 115, 136), (152, 90, 135, 139), (152, 139, 138, 145), (138, 139, 151, 150), (136, 137, 149, 148), (139, 135, 147, 151), (135, 136, 148, 147), (138, 150, 141), (137, 140, 149), (160, 163, 161, 157), (159, 156, 164, 162), (156, 155, 152, 164), (154, 108, 152, 155), (82, 108, 154, 158), (82, 158, 157, 161), (157, 158, 169, 168), (155, 156, 167, 166), (158, 154, 165, 169), (154, 155, 166, 165), (157, 168, 160), (156, 159, 167), (38, 19, 142), (29, 134, 10), (39, 48, 173, 174), (60, 39, 174, 170), (59, 60, 170, 171), (177, 60, 59, 191), (48, 51, 172, 173), (39, 1, 30, 48), (51, 48, 30, 175), (177, 1, 39, 60), (62, 185, 191, 59), (61, 51, 175, 63), (51, 61, 172), (59, 171, 62), (178, 179, 189, 190), (182, 178, 190, 186), (181, 182, 186, 187), (216, 182, 181, 228), (179, 180, 188, 189), (178, 176, 177, 179), (180, 179, 177, 191), (216, 176, 178, 182), (184, 226, 228, 181), (183, 180, 191, 185), (180, 183, 188), (181, 187, 184), (207, 200, 215, 217), (195, 207, 217, 212), (196, 195, 212, 213), (208, 195, 196, 218), (200, 197, 214, 215), (207, 211, 209, 200), (197, 200, 209, 229), (208, 211, 207, 195), (193, 206, 218, 196), (194, 197, 229, 227), (225, 227, 229, 222), (224, 221, 228, 226), (221, 220, 216, 228), (219, 210, 216, 220), (209, 210, 219, 223), (209, 223, 222, 229), (222, 223, 234, 233), (220, 221, 232, 231), (223, 219, 230, 234), (219, 220, 231, 230), (222, 233, 225), (221, 224, 232), (197, 194, 214), (196, 213, 193), (198, 199, 238, 239), (203, 198, 239, 235), (202, 203, 235, 236), (244, 203, 202, 240), (199, 201, 237, 238), (198, 192, 208, 199), (201, 199, 208, 218), (244, 192, 198, 203), (205, 241, 240, 202), (204, 201, 218, 206), (201, 204, 237), (202, 236, 205), (246, 247, 257, 258), (250, 246, 258, 254), (249, 250, 254, 255), (245, 250, 249, 259), (247, 248, 256, 257), (246, 242, 244, 247), (248, 247, 244, 240), (245, 242, 246, 250), (252, 260, 259, 249), (251, 248, 240, 241), (248, 251, 256), (249, 255, 252), (268, 288, 272, 265), (267, 264, 271, 269), (264, 263, 245, 271), (262, 253, 245, 263), (243, 253, 262, 266), (243, 266, 265, 272), (265, 266, 277, 276), (263, 264, 275, 274), (266, 262, 273, 277), (262, 263, 274, 273), (265, 276, 268), (264, 267, 275), (333, 309, 406, 413), (287, 307, 310, 284), (286, 283, 272, 288), (280, 333, 413, 393), (283, 282, 243, 272), (281, 291, 243, 282), (278, 291, 281, 285), (278, 285, 284, 310), (284, 285, 296, 295), (282, 283, 294, 293), (285, 281, 292, 296), (281, 282, 293, 292), (284, 295, 287), (283, 286, 294), (289, 280, 393, 394), (306, 331, 334, 303), (305, 302, 310, 307), (302, 301, 278, 310), (300, 312, 278, 301), (297, 312, 300, 304), (297, 304, 303, 334), (303, 304, 317, 316), (301, 302, 315, 314), (304, 300, 313, 317), (300, 301, 314, 313), (303, 316, 306), (302, 305, 315), (290, 280, 289, 435), (330, 332, 351, 327), (329, 326, 334, 331), (309, 298, 402, 406), (326, 325, 297, 334), (324, 335, 297, 325), (318, 335, 324, 328), (318, 328, 327, 351), (327, 328, 340, 339), (325, 326, 338, 337), (328, 324, 336, 340), (324, 325, 337, 336), (327, 339, 330), (326, 329, 338), (333, 376, 342, 309), (349, 367, 352, 346), (348, 345, 351, 332), (298, 309, 342, 421), (345, 344, 318, 351), (343, 353, 318, 344), (341, 353, 343, 347), (341, 347, 346, 352), (346, 347, 358, 357), (344, 345, 356, 355), (347, 343, 354, 358), (343, 344, 355, 354), (346, 357, 349), (345, 348, 356), (366, 384, 386, 363), (365, 362, 352, 367), (290, 376, 333, 280), (362, 361, 341, 352), (360, 369, 341, 361), (359, 369, 360, 364), (359, 364, 363, 386), (363, 364, 374, 373), (361, 362, 372, 371), (364, 360, 370, 374), (360, 361, 371, 370), (363, 373, 366), (362, 365, 372), (270, 323, 435, 289), (383, 385, 404, 380), (382, 379, 386, 384), (379, 378, 359, 386), (377, 387, 359, 378), (375, 387, 377, 381), (375, 381, 380, 404), (380, 381, 392, 391), (378, 379, 390, 389), (381, 377, 388, 392), (377, 378, 389, 388), (380, 391, 383), (379, 382, 390), (401, 403, 405, 398), (400, 397, 404, 385), (279, 298, 421, 423), (397, 396, 375, 404), (395, 350, 375, 396), (412, 350, 395, 399), (412, 399, 398, 405), (398, 399, 411, 410), (396, 397, 409, 408), (399, 395, 407, 411), (395, 396, 408, 407), (398, 410, 401), (397, 400, 409), (420, 423, 421, 417), (419, 416, 424, 422), (416, 415, 412, 424), (414, 368, 412, 415), (342, 368, 414, 418), (342, 418, 417, 421), (417, 418, 429, 428), (415, 416, 427, 426), (418, 414, 425, 429), (414, 415, 426, 425), (417, 428, 420), (416, 419, 427), (298, 279, 402), (289, 394, 270), (299, 308, 433, 434), (320, 299, 434, 430), (319, 320, 430, 431), (437, 320, 319, 451), (308, 311, 432, 433), (299, 261, 290, 308), (311, 308, 290, 435), (437, 261, 299, 320), (322, 445, 451, 319), (321, 311, 435, 323), (311, 321, 432), (319, 431, 322), (438, 439, 449, 450), (442, 438, 450, 446), (441, 442, 446, 447), (476, 442, 441, 488), (439, 440, 448, 449), (438, 436, 437, 439), (440, 439, 437, 451), (476, 436, 438, 442), (444, 486, 488, 441), (443, 440, 451, 445), (440, 443, 448), (441, 447, 444), (467, 460, 475, 477), (455, 467, 477, 472), (456, 455, 472, 473), (468, 455, 456, 478), (460, 457, 474, 475), (467, 471, 469, 460), (457, 460, 469, 489), (468, 471, 467, 455), (453, 466, 478, 456), (454, 457, 489, 487), (485, 487, 489, 482), (484, 481, 488, 486), (481, 480, 476, 488), (479, 470, 476, 480), (469, 470, 479, 483), (469, 483, 482, 489), (482, 483, 494, 493), (480, 481, 492, 491), (483, 479, 490, 494), (479, 480, 491, 490), (482, 493, 485), (481, 484, 492), (457, 454, 474), (456, 473, 453), (458, 459, 498, 499), (463, 458, 499, 495), (462, 463, 495, 496), (503, 463, 462, 500), (459, 461, 497, 498), (458, 452, 468, 459), (461, 459, 468, 478), (503, 452, 458, 463), (465, 501, 500, 462), (464, 461, 478, 466), (461, 464, 497), (462, 496, 465), (505, 506, 516, 517), (509, 505, 517, 513), (508, 509, 513, 514), (504, 509, 508, 518), (506, 507, 515, 516), (505, 502, 503, 506), (507, 506, 503, 500), (504, 502, 505, 509), (511, 519, 518, 508), (510, 507, 500, 501), (507, 510, 515), (508, 514, 511), (405, 424, 412), (403, 422, 424, 405), (518, 11, 504), (9, 11, 518, 519), (145, 164, 152), (143, 162, 164, 145), (259, 271, 245), (260, 269, 271, 259), (412, 245, 152, 504)])
me_plane_004.use_remesh_preserve_volume = False
me_plane_004.use_remesh_preserve_attributes = False
me_plane_004.use_mirror_vertex_groups = False
me_plane_004.update()
me_plane_003 = bpy.data.meshes.new('Plane.003')
me_plane_003.from_pydata([(-4.0, 6.961, 37.24), (4.0, 6.961, 37.24), (-4.0, -6.961, 28.24), (4.0, -6.961, 28.24), (-4.0, -6.961, -32.74), (4.0, -6.961, -32.74), (-4.0, 6.961, -32.74), (4.0, 6.961, -32.74)], [], [(1, 0, 2, 3), (2, 4, 5, 3), (1, 3, 5, 7), (2, 0, 6, 4)])
me_plane_003.use_remesh_preserve_volume = False
me_plane_003.use_remesh_preserve_attributes = False
me_plane_003.use_mirror_vertex_groups = False
me_plane_003.update()

# ---- objects
ob_ramp = bpy.data.objects.new('ramp', me_plane_002)
ob_foundation32 = bpy.data.objects.new('foundation32', me_plane)
ob_foundation32display = bpy.data.objects.new('foundation32display', me_plane_004)
ob_rampdisplay = bpy.data.objects.new('rampdisplay', me_plane_003)

# ---- transforms, parenting, visibility, modifiers, constraints
ob_ramp.location = (0.0, 0.0, 0.0)
ob_ramp.lineart.crease_threshold = 0.0
ob_foundation32.location = (0.0, 0.0, 0.0)
ob_foundation32.lineart.crease_threshold = 0.0
ob_foundation32display.location = (0.0, 0.0, 0.0)
ob_foundation32display.lineart.crease_threshold = 0.0
ob_rampdisplay.location = (3.242e-05, -22.96, -1.646)
ob_rampdisplay.lineart.crease_threshold = 0.0

# ---- collection membership
col_collection_1.objects.link(ob_ramp)
col_collection_1.objects.link(ob_foundation32)
col_collection_2.objects.link(ob_foundation32display)
col_collection_2.objects.link(ob_rampdisplay)

# ---- scene / render settings (as saved in the file)
scene.frame_start = 1; scene.frame_end = 250; scene.frame_set(1)
scene.render.engine = 'CYCLES'
scene.render.resolution_percentage = 50
scene.render.dither_intensity = 0.0
scene.cycles.use_denoising = False
scene.cycles.samples = 128
scene.cycles.sampling_pattern = 'TABULATED_SOBOL'
scene.cycles.use_adaptive_sampling = False
scene.cycles.use_light_tree = False
scene.cycles.blur_glossy = 0.0
scene.cycles.sample_clamp_indirect = 0.0
scene.view_settings.view_transform = 'Standard'
bpy.context.view_layer.update()

# ---- added for rendering (the .blend has no active camera and no usable light): camera, sun
cam_auto = bpy.data.cameras.new('AutoCamera')
cam_auto.lens = 50.0
cam_auto.sensor_width = 36.0
cam_auto.clip_end = 1525.53
ob_auto_camera = bpy.data.objects.new('AutoCamera', cam_auto)
scene.collection.objects.link(ob_auto_camera)
ob_auto_camera.location = (86.9252, -104.31, 70.9673)
ob_auto_camera.rotation_euler = (1.09748, -7.21219e-08, 0.694738)
scene.camera = ob_auto_camera
light_auto_sun = bpy.data.lights.new('AutoSun', 'SUN')
light_auto_sun.energy = 3.0
light_auto_sun.angle = 0.0523599
ob_auto_sun = bpy.data.objects.new('AutoSun', light_auto_sun)
scene.collection.objects.link(ob_auto_sun)
ob_auto_sun.rotation_euler = (0.872665, 0.174533, 0.523599)
bpy.context.view_layer.update()
